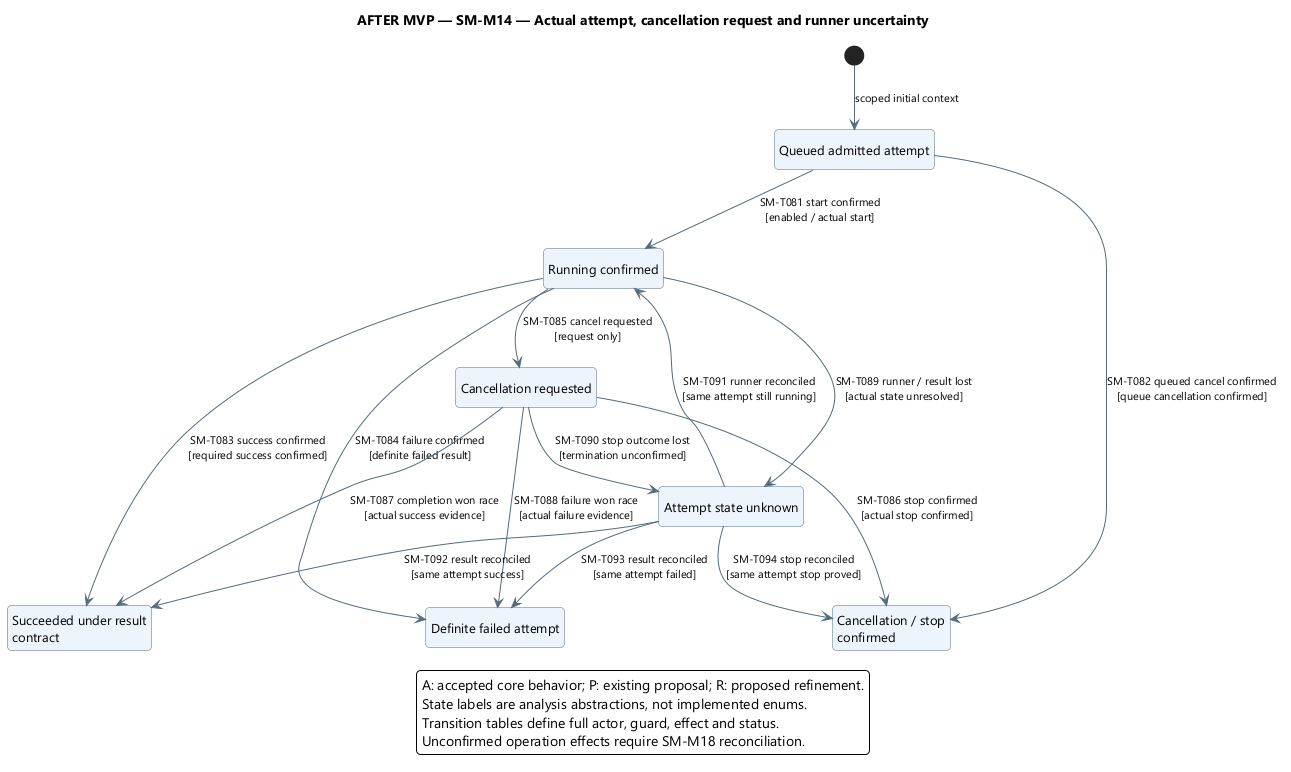

The diagram above was rendered by PlantUML. Its source (embedded in the PNG):
@startuml
' OWNER-MVP-2026-11-04 review: Future after MVP. Provider, advanced Sprint/review, or untrusted execution requirement retained as deferred.
skinparam backgroundColor white
skinparam defaultFontName Segoe UI
skinparam defaultFontSize 13
skinparam shadowing false
skinparam roundcorner 8
skinparam ArrowColor #526B7B
skinparam ArrowFontSize 11
skinparam stateBackgroundColor #EDF4FB
skinparam stateBorderColor #526B7B
skinparam stateStartColor #163E52
skinparam stateEndColor #163E52
skinparam noteBackgroundColor #FFF3DF
skinparam noteBorderColor #B99557
skinparam nodesep 38
skinparam ranksep 48
hide empty description
top to bottom direction

title AFTER MVP — SM-M14 — Actual attempt, cancellation request and runner uncertainty
state "Queued admitted attempt" as Queued
state "Running confirmed" as Running
state "Cancellation requested" as Cancel
state "Succeeded under result\ncontract" as Succeeded
state "Definite failed attempt" as Failed
state "Cancellation / stop\nconfirmed" as Cancelled
state "Attempt state unknown" as Unknown
[*] --> Queued : scoped initial context
Queued --> Running : SM-T081 start confirmed\n[enabled / actual start]
Queued --> Cancelled : SM-T082 queued cancel confirmed\n[queue cancellation confirmed]
Running --> Succeeded : SM-T083 success confirmed\n[required success confirmed]
Running --> Failed : SM-T084 failure confirmed\n[definite failed result]
Running --> Cancel : SM-T085 cancel requested\n[request only]
Cancel --> Cancelled : SM-T086 stop confirmed\n[actual stop confirmed]
Cancel --> Succeeded : SM-T087 completion won race\n[actual success evidence]
Cancel --> Failed : SM-T088 failure won race\n[actual failure evidence]
Running --> Unknown : SM-T089 runner / result lost\n[actual state unresolved]
Cancel --> Unknown : SM-T090 stop outcome lost\n[termination unconfirmed]
Unknown --> Running : SM-T091 runner reconciled\n[same attempt still running]
Unknown --> Succeeded : SM-T092 result reconciled\n[same attempt success]
Unknown --> Failed : SM-T093 result reconciled\n[same attempt failed]
Unknown --> Cancelled : SM-T094 stop reconciled\n[same attempt stop proved]
legend bottom
A: accepted core behavior; P: existing proposal; R: proposed refinement.
State labels are analysis abstractions, not implemented enums.
Transition tables define full actor, guard, effect and status.
Unconfirmed operation effects require SM-M18 reconciliation.
endlegend
@enduml